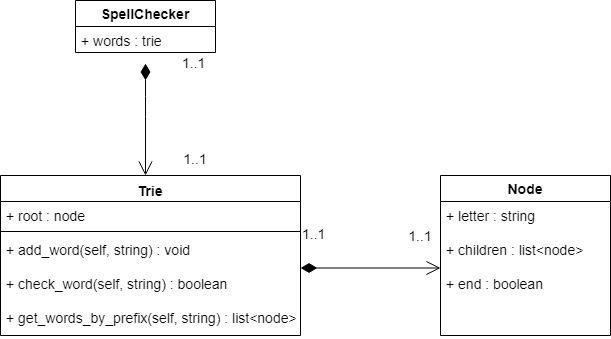

The diagram above was exported from draw.io. Its source (the exported page's mxGraphModel, read from the mxfile embedded in the PNG):
<mxGraphModel dx="1010" dy="501" grid="1" gridSize="10" guides="1" tooltips="1" connect="1" arrows="1" fold="1" page="1" pageScale="1" pageWidth="1169" pageHeight="827" math="0" shadow="0">
  <root>
    <mxCell id="0" />
    <mxCell id="1" parent="0" />
    <mxCell id="4v1Ydd9CXpMFxJbXarkv-1" value="Trie" style="swimlane;fontStyle=1;align=center;verticalAlign=top;childLayout=stackLayout;horizontal=1;startSize=26;horizontalStack=0;resizeParent=1;resizeParentMax=0;resizeLast=0;collapsible=1;marginBottom=0;fontSize=14;" parent="1" vertex="1">
      <mxGeometry x="240" y="202" width="300" height="160" as="geometry" />
    </mxCell>
    <mxCell id="4v1Ydd9CXpMFxJbXarkv-2" value="+ root : node&#10;" style="text;strokeColor=none;fillColor=none;align=left;verticalAlign=top;spacingLeft=4;spacingRight=4;overflow=hidden;rotatable=0;points=[[0,0.5],[1,0.5]];portConstraint=eastwest;fontSize=14;" parent="4v1Ydd9CXpMFxJbXarkv-1" vertex="1">
      <mxGeometry y="26" width="300" height="26" as="geometry" />
    </mxCell>
    <mxCell id="4v1Ydd9CXpMFxJbXarkv-3" value="" style="line;strokeWidth=1;fillColor=none;align=left;verticalAlign=middle;spacingTop=-1;spacingLeft=3;spacingRight=3;rotatable=0;labelPosition=right;points=[];portConstraint=eastwest;fontSize=14;" parent="4v1Ydd9CXpMFxJbXarkv-1" vertex="1">
      <mxGeometry y="52" width="300" height="8" as="geometry" />
    </mxCell>
    <mxCell id="4v1Ydd9CXpMFxJbXarkv-4" value="+ add_word(self, string) : void&#10;&#10;+ check_word(self, string) : boolean&#10;&#10;+ get_words_by_prefix(self, string) : list&lt;node&gt;&#10;" style="text;strokeColor=none;fillColor=none;align=left;verticalAlign=top;spacingLeft=4;spacingRight=4;overflow=hidden;rotatable=0;points=[[0,0.5],[1,0.5]];portConstraint=eastwest;fontSize=14;" parent="4v1Ydd9CXpMFxJbXarkv-1" vertex="1">
      <mxGeometry y="60" width="300" height="100" as="geometry" />
    </mxCell>
    <mxCell id="4v1Ydd9CXpMFxJbXarkv-5" value="SpellChecker" style="swimlane;fontStyle=1;childLayout=stackLayout;horizontal=1;startSize=26;fillColor=none;horizontalStack=0;resizeParent=1;resizeParentMax=0;resizeLast=0;collapsible=1;marginBottom=0;fontSize=14;" parent="1" vertex="1">
      <mxGeometry x="315" y="27" width="140" height="52" as="geometry" />
    </mxCell>
    <mxCell id="4v1Ydd9CXpMFxJbXarkv-6" value="+ words : trie&#10;" style="text;strokeColor=none;fillColor=none;align=left;verticalAlign=top;spacingLeft=4;spacingRight=4;overflow=hidden;rotatable=0;points=[[0,0.5],[1,0.5]];portConstraint=eastwest;fontSize=14;" parent="4v1Ydd9CXpMFxJbXarkv-5" vertex="1">
      <mxGeometry y="26" width="140" height="26" as="geometry" />
    </mxCell>
    <mxCell id="4v1Ydd9CXpMFxJbXarkv-13" value="Node" style="swimlane;fontStyle=1;childLayout=stackLayout;horizontal=1;startSize=26;fillColor=none;horizontalStack=0;resizeParent=1;resizeParentMax=0;resizeLast=0;collapsible=1;marginBottom=0;fontSize=14;align=center;" parent="1" vertex="1">
      <mxGeometry x="680" y="202" width="170" height="160" as="geometry" />
    </mxCell>
    <mxCell id="4v1Ydd9CXpMFxJbXarkv-14" value="+ letter : string&#10;&#10;+ children : list&lt;node&gt;&#10;&#10;+ end : boolean" style="text;strokeColor=none;fillColor=none;align=left;verticalAlign=top;spacingLeft=4;spacingRight=4;overflow=hidden;rotatable=0;points=[[0,0.5],[1,0.5]];portConstraint=eastwest;fontSize=14;" parent="4v1Ydd9CXpMFxJbXarkv-13" vertex="1">
      <mxGeometry y="26" width="170" height="134" as="geometry" />
    </mxCell>
    <mxCell id="4v1Ydd9CXpMFxJbXarkv-17" value="1..1" style="endArrow=open;html=1;endSize=12;startArrow=diamondThin;startSize=14;startFill=1;edgeStyle=orthogonalEdgeStyle;align=left;verticalAlign=bottom;fontSize=14;entryX=0.586;entryY=0.001;entryDx=0;entryDy=0;entryPerimeter=0;" parent="1" edge="1">
      <mxGeometry x="-0.2321" y="48" relative="1" as="geometry">
        <mxPoint x="384.5" y="90" as="sourcePoint" />
        <mxPoint x="384.5" y="202" as="targetPoint" />
        <Array as="points">
          <mxPoint x="384.5" y="133" />
          <mxPoint x="384.5" y="133" />
        </Array>
        <mxPoint x="-13" y="-33" as="offset" />
      </mxGeometry>
    </mxCell>
    <mxCell id="4v1Ydd9CXpMFxJbXarkv-19" value="1..1" style="text;html=1;strokeColor=none;fillColor=none;align=center;verticalAlign=middle;whiteSpace=wrap;rounded=0;fontSize=14;" parent="1" vertex="1">
      <mxGeometry x="415" y="180" width="40" height="10" as="geometry" />
    </mxCell>
    <mxCell id="4v1Ydd9CXpMFxJbXarkv-21" value="1..1" style="endArrow=open;html=1;endSize=12;startArrow=diamondThin;startSize=14;startFill=1;edgeStyle=orthogonalEdgeStyle;align=left;verticalAlign=bottom;fontSize=14;" parent="1" edge="1">
      <mxGeometry x="-1" y="25" relative="1" as="geometry">
        <mxPoint x="540" y="294.5" as="sourcePoint" />
        <mxPoint x="680" y="294.5" as="targetPoint" />
        <mxPoint y="1" as="offset" />
      </mxGeometry>
    </mxCell>
    <mxCell id="4v1Ydd9CXpMFxJbXarkv-23" value="1..1" style="text;html=1;strokeColor=none;fillColor=none;align=center;verticalAlign=middle;whiteSpace=wrap;rounded=0;fontSize=14;" parent="1" vertex="1">
      <mxGeometry x="640" y="252" width="40" height="20" as="geometry" />
    </mxCell>
  </root>
</mxGraphModel>